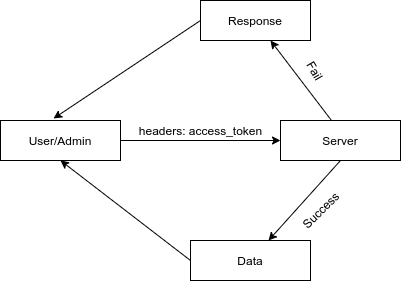

The diagram above was exported from draw.io. Its source (the exported page's mxGraphModel, read from the mxfile embedded in the PNG):
<mxGraphModel dx="1108" dy="494" grid="1" gridSize="10" guides="1" tooltips="1" connect="1" arrows="1" fold="1" page="1" pageScale="1" pageWidth="1169" pageHeight="827" math="0" shadow="0">
  <root>
    <mxCell id="0" />
    <mxCell id="1" parent="0" />
    <mxCell id="8Ul6wka7uCzuRqVZq9dq-1" value="User/Admin" style="rounded=0;whiteSpace=wrap;html=1;" vertex="1" parent="1">
      <mxGeometry x="160" y="120" width="120" height="40" as="geometry" />
    </mxCell>
    <mxCell id="8Ul6wka7uCzuRqVZq9dq-5" value="" style="endArrow=classic;html=1;exitX=1;exitY=0.5;exitDx=0;exitDy=0;" edge="1" parent="1" source="8Ul6wka7uCzuRqVZq9dq-1">
      <mxGeometry width="50" height="50" relative="1" as="geometry">
        <mxPoint x="530" y="270" as="sourcePoint" />
        <mxPoint x="440" y="140" as="targetPoint" />
      </mxGeometry>
    </mxCell>
    <mxCell id="8Ul6wka7uCzuRqVZq9dq-6" value="Server" style="rounded=0;whiteSpace=wrap;html=1;" vertex="1" parent="1">
      <mxGeometry x="440" y="120" width="120" height="40" as="geometry" />
    </mxCell>
    <mxCell id="8Ul6wka7uCzuRqVZq9dq-7" value="" style="endArrow=classic;html=1;exitX=0.5;exitY=1;exitDx=0;exitDy=0;" edge="1" parent="1" source="8Ul6wka7uCzuRqVZq9dq-6" target="8Ul6wka7uCzuRqVZq9dq-8">
      <mxGeometry width="50" height="50" relative="1" as="geometry">
        <mxPoint x="530" y="270" as="sourcePoint" />
        <mxPoint x="420" y="230" as="targetPoint" />
      </mxGeometry>
    </mxCell>
    <mxCell id="8Ul6wka7uCzuRqVZq9dq-8" value="Data" style="rounded=0;whiteSpace=wrap;html=1;" vertex="1" parent="1">
      <mxGeometry x="350" y="240" width="120" height="40" as="geometry" />
    </mxCell>
    <mxCell id="8Ul6wka7uCzuRqVZq9dq-10" value="Success" style="text;html=1;align=center;verticalAlign=middle;resizable=0;points=[];autosize=1;rotation=-45;" vertex="1" parent="1">
      <mxGeometry x="450" y="200" width="60" height="20" as="geometry" />
    </mxCell>
    <mxCell id="8Ul6wka7uCzuRqVZq9dq-11" value="" style="endArrow=classic;html=1;exitX=0.425;exitY=0;exitDx=0;exitDy=0;exitPerimeter=0;" edge="1" parent="1" source="8Ul6wka7uCzuRqVZq9dq-6">
      <mxGeometry width="50" height="50" relative="1" as="geometry">
        <mxPoint x="530" y="270" as="sourcePoint" />
        <mxPoint x="430" y="40" as="targetPoint" />
      </mxGeometry>
    </mxCell>
    <mxCell id="8Ul6wka7uCzuRqVZq9dq-12" value="Response" style="rounded=0;whiteSpace=wrap;html=1;" vertex="1" parent="1">
      <mxGeometry x="360" width="110" height="40" as="geometry" />
    </mxCell>
    <mxCell id="8Ul6wka7uCzuRqVZq9dq-13" value="Fail" style="text;html=1;align=center;verticalAlign=middle;resizable=0;points=[];autosize=1;rotation=60;" vertex="1" parent="1">
      <mxGeometry x="460" y="60" width="30" height="20" as="geometry" />
    </mxCell>
    <mxCell id="8Ul6wka7uCzuRqVZq9dq-14" value="" style="endArrow=classic;html=1;exitX=0;exitY=0.5;exitDx=0;exitDy=0;entryX=0.5;entryY=1;entryDx=0;entryDy=0;" edge="1" parent="1" source="8Ul6wka7uCzuRqVZq9dq-8" target="8Ul6wka7uCzuRqVZq9dq-1">
      <mxGeometry width="50" height="50" relative="1" as="geometry">
        <mxPoint x="500" y="230" as="sourcePoint" />
        <mxPoint x="550" y="180" as="targetPoint" />
      </mxGeometry>
    </mxCell>
    <mxCell id="8Ul6wka7uCzuRqVZq9dq-15" value="" style="endArrow=classic;html=1;exitX=0;exitY=0.5;exitDx=0;exitDy=0;entryX=0.442;entryY=-0.05;entryDx=0;entryDy=0;entryPerimeter=0;" edge="1" parent="1" source="8Ul6wka7uCzuRqVZq9dq-12" target="8Ul6wka7uCzuRqVZq9dq-1">
      <mxGeometry width="50" height="50" relative="1" as="geometry">
        <mxPoint x="500" y="230" as="sourcePoint" />
        <mxPoint x="550" y="180" as="targetPoint" />
      </mxGeometry>
    </mxCell>
    <mxCell id="8Ul6wka7uCzuRqVZq9dq-16" value="headers: access_token" style="text;html=1;align=center;verticalAlign=middle;resizable=0;points=[];autosize=1;" vertex="1" parent="1">
      <mxGeometry x="290" y="120" width="140" height="20" as="geometry" />
    </mxCell>
  </root>
</mxGraphModel>